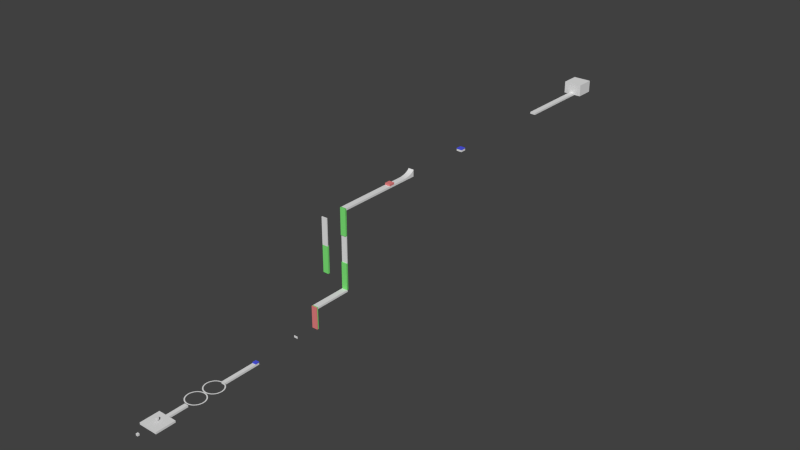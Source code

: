 # Source: Level2.blend  (saved by Blender 2.73.0; exported with 4.5.12 LTS)
import bpy
from mathutils import Matrix  # noqa: F401  (used for matrix-valued properties, if any)

bpy.ops.wm.read_factory_settings(use_empty=True)
scene = bpy.context.scene
scene.name = 'Scene'

# ---- collections
col_collection_1 = bpy.data.collections.new('Collection 1'); scene.collection.children.link(col_collection_1)

# ---- materials (node trees are filled in below, after node groups)
mat_material = bpy.data.materials.new('Material')
mat_material.alpha_threshold = 0.0
mat_material.use_transparent_shadow = False
mat_material.roughness = 0.5
mat_material.line_color = (0.0, 0.0, 0.0, 1.0)
mat_bouncyblock = bpy.data.materials.new('BouncyBlock')
mat_bouncyblock.alpha_threshold = 0.0
mat_bouncyblock.use_transparent_shadow = False
mat_bouncyblock.diffuse_color = (0.08, 0.098, 0.8, 1.0)
mat_bouncyblock.roughness = 0.5
mat_bouncyblock.line_color = (0.0, 0.0, 0.0, 1.0)
mat_ladder = bpy.data.materials.new('ladder')
mat_ladder.alpha_threshold = 0.0
mat_ladder.use_transparent_shadow = False
mat_ladder.diffuse_color = (0.2129, 0.8, 0.1907, 1.0)
mat_ladder.roughness = 0.5
mat_ladder.line_color = (0.0, 0.0, 0.0, 1.0)
mat_boostyblock = bpy.data.materials.new('BoostyBlock')
mat_boostyblock.alpha_threshold = 0.0
mat_boostyblock.use_transparent_shadow = False
mat_boostyblock.diffuse_color = (0.8, 0.2211, 0.2211, 1.0)
mat_boostyblock.roughness = 0.5
mat_boostyblock.line_color = (0.0, 0.0, 0.0, 1.0)

# ---- material node trees

# ---- world
world_world = bpy.data.worlds.new('World'); scene.world = world_world
world_world.color = (0.05088, 0.05088, 0.05088)
world_world.use_sun_shadow = False
world_world.sun_shadow_jitter_overblur = 0.0
world_world.cycles.sampling_method = 'MANUAL'
world_world.cycles.sample_map_resolution = 256

# ---- meshes
me_cube_001 = bpy.data.meshes.new('Cube.001')
me_cube_001.from_pydata([(1.0, 1.0, -1.0), (1.0, -1.0, -1.0), (-1.0, -1.0, -1.0), (-1.0, 1.0, -1.0), (1.0, 1.0, 1.0), (1.0, -1.0, 1.0), (-1.0, -1.0, 1.0), (-1.0, 1.0, 1.0)], [], [(0, 1, 2, 3), (4, 7, 6, 5), (0, 4, 5, 1), (1, 5, 6, 2), (2, 6, 7, 3), (4, 0, 3, 7)])
me_cube_001.materials.append(mat_material)
me_cube_001.use_remesh_preserve_volume = False
me_cube_001.use_remesh_preserve_attributes = False
me_cube_001.use_mirror_vertex_groups = False
me_cube_001.update()
me_cube_000 = bpy.data.meshes.new('Cube.000')
me_cube_000.from_pydata([(1.0, 1.0, -1.0), (1.0, -1.0, -1.0), (-1.0, -1.0, -1.0), (-1.0, 1.0, -1.0), (1.0, 1.0, 1.0), (1.0, -1.0, 1.0), (-1.0, -1.0, 1.0), (-1.0, 1.0, 1.0)], [], [(0, 1, 2, 3), (4, 7, 6, 5), (0, 4, 5, 1), (1, 5, 6, 2), (2, 6, 7, 3), (4, 0, 3, 7)])
me_cube_000.materials.append(mat_material)
me_cube_000.use_remesh_preserve_volume = False
me_cube_000.use_remesh_preserve_attributes = False
me_cube_000.use_mirror_vertex_groups = False
me_cube_000.update()
me_sphere_002 = bpy.data.meshes.new('Sphere.002')
me_sphere_002.from_pydata([(-0.2206, -1.192e-07, -0.1152), (-0.231, -1.192e-07, -0.09567), (-0.2265, 0.04506, -0.09567), (-0.2163, 0.04303, -0.1152), (-0.2163, 0.04303, -0.1152), (-0.2163, -0.04303, -0.1152), (-0.2265, -0.04506, -0.09567), (-0.2163, -0.04303, -0.1152), (-0.2452, -1.192e-07, -0.04877), (-0.2405, 0.04784, -0.04877), (-0.2134, 0.08839, -0.09567), (-0.2038, 0.0844, -0.1152), (-0.2038, 0.0844, -0.1152), (-0.2038, -0.0844, -0.1152), (-0.2134, -0.08839, -0.09567), (-0.2405, -0.04784, -0.04877), (-0.25, -1.192e-07, 0.0), (-0.2452, 0.04877, 0.0), (-0.2265, 0.09383, -0.04877), (-0.192, 0.1283, -0.09567), (-0.1834, 0.1225, -0.1152), (-0.1834, -0.1225, -0.1152), (-0.192, -0.1283, -0.09567), (-0.2038, -0.0844, -0.1152), (-0.2265, -0.09383, -0.04877), (-0.2452, -0.04877, 0.0), (-0.2452, -1.192e-07, 0.04877), (-0.2405, 0.04784, 0.04877), (-0.231, 0.09567, 0.0), (-0.2039, 0.1362, -0.04877), (-0.1633, 0.1633, -0.09567), (-0.156, 0.156, -0.1152), (-0.156, -0.156, -0.1152), (-0.1633, -0.1633, -0.09567), (-0.1834, -0.1225, -0.1152), (-0.2039, -0.1362, -0.04877), (-0.231, -0.09567, 0.0), (-0.2405, -0.04784, 0.04877), (-0.231, -1.192e-07, 0.09567), (-0.2265, 0.04506, 0.09567), (-0.2265, 0.09383, 0.04877), (-0.2079, 0.1389, 0.0), (-0.1734, 0.1734, -0.04877), (-0.1283, 0.192, -0.09567), (-0.1225, 0.1834, -0.1152), (-0.1225, -0.1834, -0.1152), (-0.1283, -0.192, -0.09567), (-0.1225, -0.1834, -0.1152), (-0.1734, -0.1734, -0.04877), (-0.2079, -0.1389, 0.0), (-0.2265, -0.09383, 0.04877), (-0.2265, -0.04506, 0.09567), (-0.2206, -1.192e-07, 0.1152), (-0.2163, 0.04303, 0.1152), (-0.2163, 0.04303, 0.1152), (-0.2134, 0.08839, 0.09567), (-0.2039, 0.1362, 0.04877), (-0.1768, 0.1768, 0.0), (-0.1362, 0.2039, -0.04877), (-0.08839, 0.2134, -0.09567), (-0.0844, 0.2038, -0.1152), (-0.0844, -0.2038, -0.1152), (-0.08839, -0.2134, -0.09567), (-0.0844, -0.2038, -0.1152), (-0.1362, -0.2039, -0.04877), (-0.1768, -0.1768, 0.0), (-0.2039, -0.1362, 0.04877), (-0.2134, -0.08839, 0.09567), (-0.2163, -0.04303, 0.1152), (-0.2163, -0.04303, 0.1152), (-0.2038, 0.0844, 0.1152), (-0.2038, 0.0844, 0.1152), (-0.192, 0.1283, 0.09567), (-0.1734, 0.1734, 0.04877), (-0.1389, 0.2079, 0.0), (-0.09383, 0.2265, -0.04877), (-0.04506, 0.2265, -0.09567), (-0.04303, 0.2163, -0.1152), (-0.0844, 0.2038, -0.1152), (-0.04303, -0.2163, -0.1152), (-0.04506, -0.2265, -0.09567), (-0.04303, -0.2163, -0.1152), (-0.09383, -0.2265, -0.04877), (-0.1389, -0.2079, 0.0), (-0.1734, -0.1734, 0.04877), (-0.192, -0.1283, 0.09567), (-0.2038, -0.0844, 0.1152), (-0.1834, 0.1225, 0.1152), (-0.1633, 0.1633, 0.09567), (-0.1362, 0.2039, 0.04877), (-0.09567, 0.231, 0.0), (-0.04784, 0.2405, -0.04877), (5.774e-08, 0.231, -0.09567), (7.078e-08, 0.2206, -0.1152), (-0.04303, 0.2163, -0.1152), (6.147e-08, -0.2206, -0.1152), (8.196e-08, -0.231, -0.09567), (3.353e-08, -0.2206, -0.1152), (-0.04784, -0.2405, -0.04877), (-0.09567, -0.231, 0.0), (-0.1362, -0.2039, 0.04877), (-0.1633, -0.1633, 0.09567), (-0.1834, -0.1225, 0.1152), (-0.2038, -0.0844, 0.1152), (-0.156, 0.156, 0.1152), (-0.1283, 0.192, 0.09567), (-0.09383, 0.2265, 0.04877), (-0.04877, 0.2452, 0.0), (9.872e-08, 0.2452, -0.04877), (0.04506, 0.2265, -0.09567), (0.04303, 0.2163, -0.1152), (8.382e-08, 0.2206, -0.1152), (0.04303, -0.2163, -0.1152), (0.04506, -0.2265, -0.09567), (0.04303, -0.2163, -0.1152), (2.608e-08, -0.2452, -0.04877), (-0.04877, -0.2452, 0.0), (-0.09383, -0.2265, 0.04877), (-0.1283, -0.192, 0.09567), (-0.156, -0.156, 0.1152), (-0.1834, -0.1225, 0.1152), (-0.1225, 0.1834, 0.1152), (-0.08839, 0.2134, 0.09567), (-0.04784, 0.2405, 0.04877), (9.499e-08, 0.25, 0.0), (0.04784, 0.2405, -0.04877), (0.08839, 0.2134, -0.09567), (0.0844, 0.2038, -0.1152), (0.0844, -0.2038, -0.1152), (0.08839, -0.2134, -0.09567), (0.0844, -0.2038, -0.1152), (0.04784, -0.2405, -0.04877), (3.725e-08, -0.25, 0.0), (-0.04784, -0.2405, 0.04877), (-0.08839, -0.2134, 0.09567), (-0.1225, -0.1834, 0.1152), (-0.1225, -0.1834, 0.1152), (-0.0844, 0.2038, 0.1152), (-0.04506, 0.2265, 0.09567), (9.872e-08, 0.2452, 0.04877), (0.04877, 0.2452, 0.0), (0.09383, 0.2265, -0.04877), (0.1283, 0.192, -0.09567), (0.1225, 0.1834, -0.1152), (0.1225, 0.1834, -0.1152), (0.1225, -0.1834, -0.1152), (0.1283, -0.192, -0.09567), (0.1225, -0.1834, -0.1152), (0.09383, -0.2265, -0.04877), (0.04877, -0.2452, 0.0), (2.608e-08, -0.2452, 0.04877), (-0.04506, -0.2265, 0.09567), (-0.0844, -0.2038, 0.1152), (-0.0844, -0.2038, 0.1152), (-0.0844, 0.2038, 0.1152), (-0.04303, 0.2163, 0.1152), (6.892e-08, 0.231, 0.09567), (0.04784, 0.2405, 0.04877), (0.09567, 0.231, 0.0), (0.1362, 0.2039, -0.04877), (0.1633, 0.1633, -0.09567), (0.156, 0.156, -0.1152), (0.156, 0.156, -0.1152), (0.156, -0.156, -0.1152), (0.1633, -0.1633, -0.09567), (0.156, -0.156, -0.1152), (0.1362, -0.2039, -0.04877), (0.09567, -0.231, 0.0), (0.04784, -0.2405, 0.04877), (8.196e-08, -0.231, 0.09567), (-0.04303, -0.2163, 0.1152), (-0.04303, -0.2163, 0.1152), (8.009e-08, 0.2206, 0.1152), (0.04506, 0.2265, 0.09567), (0.09383, 0.2265, 0.04877), (0.1389, 0.2079, 0.0), (0.1734, 0.1734, -0.04877), (0.192, 0.1283, -0.09567), (0.1834, 0.1225, -0.1152), (0.1834, 0.1225, -0.1152), (0.1834, -0.1225, -0.1152), (0.192, -0.1283, -0.09567), (0.1834, -0.1225, -0.1152), (0.1734, -0.1734, -0.04877), (0.1389, -0.2079, 0.0), (0.09383, -0.2265, 0.04877), (0.04506, -0.2265, 0.09567), (6.147e-08, -0.2206, 0.1152), (3.353e-08, -0.2206, 0.1152), (0.04303, 0.2163, 0.1152), (0.08839, 0.2134, 0.09567), (0.1362, 0.2039, 0.04877), (0.1768, 0.1768, 0.0), (0.2039, 0.1362, -0.04877), (0.2134, 0.08839, -0.09567), (0.2038, 0.0844, -0.1152), (0.2038, -0.0844, -0.1152), (0.2134, -0.08839, -0.09567), (0.2039, -0.1362, -0.04877), (0.1768, -0.1768, 0.0), (0.1362, -0.2039, 0.04877), (0.08839, -0.2134, 0.09567), (0.04303, -0.2163, 0.1152), (0.04303, -0.2163, 0.1152), (0.0844, 0.2038, 0.1152), (0.1283, 0.192, 0.09567), (0.1734, 0.1734, 0.04877), (0.2079, 0.1389, 0.0), (0.2265, 0.09383, -0.04877), (0.2265, 0.04506, -0.09567), (0.2163, 0.04303, -0.1152), (0.2038, 0.0844, -0.1152), (0.2163, -0.04303, -0.1152), (0.2265, -0.04506, -0.09567), (0.2038, -0.0844, -0.1152), (0.2265, -0.09383, -0.04877), (0.2079, -0.1389, 0.0), (0.1734, -0.1734, 0.04877), (0.1283, -0.192, 0.09567), (0.0844, -0.2038, 0.1152), (0.0844, -0.2038, 0.1152), (0.1225, 0.1834, 0.1152), (0.1225, 0.1834, 0.1152), (0.1633, 0.1633, 0.09567), (0.2039, 0.1362, 0.04877), (0.231, 0.09567, 0.0), (0.2405, 0.04784, -0.04877), (0.231, -1.192e-07, -0.09567), (0.2206, -1.192e-07, -0.1152), (0.2163, 0.04303, -0.1152), (0.2163, -0.04303, -0.1152), (0.2405, -0.04784, -0.04877), (0.231, -0.09567, 0.0), (0.2039, -0.1362, 0.04877), (0.1633, -0.1633, 0.09567), (0.1225, -0.1834, 0.1152), (0.1225, -0.1834, 0.1152), (0.156, 0.156, 0.1152), (0.156, 0.156, 0.1152), (0.192, 0.1283, 0.09567), (0.2265, 0.09383, 0.04877), (0.2452, 0.04877, 0.0), (0.2452, -1.192e-07, -0.04877), (0.2452, -0.04877, 0.0), (0.2265, -0.09383, 0.04877), (0.192, -0.1283, 0.09567), (0.156, -0.156, 0.1152), (0.156, -0.156, 0.1152), (0.1834, 0.1225, 0.1152), (0.1834, 0.1225, 0.1152), (0.2134, 0.08839, 0.09567), (0.2405, 0.04784, 0.04877), (0.25, -1.192e-07, 0.0), (0.2405, -0.04784, 0.04877), (0.2134, -0.08839, 0.09567), (0.1834, -0.1225, 0.1152), (0.1834, -0.1225, 0.1152), (0.2038, 0.0844, 0.1152), (0.2265, 0.04506, 0.09567), (0.2452, -1.192e-07, 0.04877), (0.2265, -0.04506, 0.09567), (0.2038, -0.0844, 0.1152), (0.2038, 0.0844, 0.1152), (0.2163, 0.04303, 0.1152), (0.231, -1.192e-07, 0.09567), (0.2163, -0.04303, 0.1152), (0.2038, -0.0844, 0.1152), (0.2163, 0.04303, 0.1152), (0.2206, -1.192e-07, 0.1152), (0.2163, -0.04303, 0.1152), (-0.2163, 0.04303, 4.768e-06), (-0.2206, -1.192e-07, 4.768e-06), (-0.2163, -0.04303, 4.768e-06), (-0.2038, 0.08442, 4.768e-06), (-0.2038, -0.08442, 4.768e-06), (-0.1834, 0.1226, 4.768e-06), (-0.1834, -0.1226, 4.768e-06), (-0.156, 0.156, 4.768e-06), (-0.156, -0.156, 4.768e-06), (-0.1226, 0.1834, 4.768e-06), (-0.1226, -0.1834, 4.768e-06), (-0.08442, 0.2038, 4.768e-06), (-0.08442, -0.2038, 4.768e-06), (-0.04303, 0.2163, 4.768e-06), (-0.04303, -0.2163, 4.768e-06), (8.382e-08, 0.2206, 4.768e-06), (3.353e-08, -0.2206, 4.768e-06), (0.04303, 0.2163, 4.768e-06), (0.04303, -0.2163, 4.768e-06), (0.08442, 0.2038, 4.768e-06), (0.08442, -0.2038, 4.768e-06), (0.1226, 0.1834, 4.768e-06), (0.1226, -0.1834, 4.768e-06), (0.156, 0.156, 4.768e-06), (0.156, -0.156, 4.768e-06), (0.1834, 0.1226, 4.768e-06), (0.1834, -0.1226, 4.768e-06), (0.2038, 0.08442, 4.768e-06), (0.2038, -0.08442, 4.768e-06), (0.2163, 0.04303, 4.768e-06), (0.2163, -0.04303, 4.768e-06), (0.2206, -1.192e-07, 4.768e-06)], [], [(0, 1, 2, 3, 4), (5, 6, 1, 0, 7), (1, 8, 9, 2), (3, 2, 10, 11, 12), (13, 14, 6, 5), (6, 15, 8, 1), (8, 16, 17, 9), (2, 9, 18, 10), (11, 10, 19, 20), (21, 22, 14, 13, 23), (14, 24, 15, 6), (15, 25, 16, 8), (16, 26, 27, 17), (9, 17, 28, 18), (10, 18, 29, 19), (20, 19, 30, 31), (32, 33, 22, 21, 34), (22, 35, 24, 14), (24, 36, 25, 15), (25, 37, 26, 16), (26, 38, 39, 27), (17, 27, 40, 28), (18, 28, 41, 29), (19, 29, 42, 30), (31, 30, 43, 44), (45, 46, 33, 32, 47), (33, 48, 35, 22), (35, 49, 36, 24), (36, 50, 37, 25), (37, 51, 38, 26), (38, 52, 53, 54, 39), (27, 39, 55, 40), (28, 40, 56, 41), (29, 41, 57, 42), (30, 42, 58, 43), (44, 43, 59, 60), (61, 62, 46, 45, 63), (46, 64, 48, 33), (48, 65, 49, 35), (49, 66, 50, 36), (50, 67, 51, 37), (51, 68, 69, 52, 38), (39, 54, 70, 71, 55), (40, 55, 72, 56), (41, 56, 73, 57), (42, 57, 74, 58), (43, 58, 75, 59), (60, 59, 76, 77, 78), (79, 80, 62, 61, 81), (62, 82, 64, 46), (64, 83, 65, 48), (65, 84, 66, 49), (66, 85, 67, 50), (68, 51, 67, 86), (87, 72, 55, 71), (56, 72, 88, 73), (57, 73, 89, 74), (58, 74, 90, 75), (59, 75, 91, 76), (77, 76, 92, 93, 94), (95, 96, 80, 79, 97), (80, 98, 82, 62), (82, 99, 83, 64), (83, 100, 84, 65), (84, 101, 85, 66), (85, 102, 103, 86, 67), (104, 88, 72, 87), (73, 88, 105, 89), (74, 89, 106, 90), (75, 90, 107, 91), (76, 91, 108, 92), (93, 92, 109, 110, 111), (112, 113, 96, 95, 114), (96, 115, 98, 80), (98, 116, 99, 82), (99, 117, 100, 83), (100, 118, 101, 84), (101, 119, 120, 102, 85), (121, 105, 88, 104), (89, 105, 122, 106), (90, 106, 123, 107), (91, 107, 124, 108), (92, 108, 125, 109), (110, 109, 126, 127), (128, 129, 113, 112, 130), (113, 131, 115, 96), (115, 132, 116, 98), (116, 133, 117, 99), (117, 134, 118, 100), (118, 135, 136, 119, 101), (137, 122, 105, 121), (106, 122, 138, 123), (107, 123, 139, 124), (108, 124, 140, 125), (109, 125, 141, 126), (127, 126, 142, 143, 144), (145, 146, 129, 128, 147), (129, 148, 131, 113), (131, 149, 132, 115), (132, 150, 133, 116), (133, 151, 134, 117), (134, 152, 153, 135, 118), (122, 137, 154, 155, 138), (123, 138, 156, 139), (124, 139, 157, 140), (125, 140, 158, 141), (126, 141, 159, 142), (143, 142, 160, 161, 162), (163, 164, 146, 145, 165), (146, 166, 148, 129), (148, 167, 149, 131), (149, 168, 150, 132), (150, 169, 151, 133), (151, 170, 171, 152, 134), (172, 156, 138, 155), (139, 156, 173, 157), (140, 157, 174, 158), (141, 158, 175, 159), (142, 159, 176, 160), (161, 160, 177, 178, 179), (180, 181, 164, 163, 182), (164, 183, 166, 146), (166, 184, 167, 148), (167, 185, 168, 149), (168, 186, 169, 150), (169, 187, 188, 170, 151), (189, 173, 156, 172), (157, 173, 190, 174), (158, 174, 191, 175), (159, 175, 192, 176), (160, 176, 193, 177), (178, 177, 194, 195), (196, 197, 181, 180), (181, 198, 183, 164), (183, 199, 184, 166), (184, 200, 185, 167), (185, 201, 186, 168), (186, 202, 203, 187, 169), (204, 190, 173, 189), (174, 190, 205, 191), (175, 191, 206, 192), (176, 192, 207, 193), (177, 193, 208, 194), (195, 194, 209, 210, 211), (212, 213, 197, 196, 214), (197, 215, 198, 181), (198, 216, 199, 183), (199, 217, 200, 184), (200, 218, 201, 185), (201, 219, 220, 202, 186), (190, 204, 221, 222, 205), (191, 205, 223, 206), (192, 206, 224, 207), (193, 207, 225, 208), (194, 208, 226, 209), (210, 209, 227, 228, 229), (228, 227, 213, 212, 230), (213, 231, 215, 197), (215, 232, 216, 198), (216, 233, 217, 199), (217, 234, 218, 200), (218, 235, 236, 219, 201), (205, 222, 237, 238, 223), (206, 223, 239, 224), (207, 224, 240, 225), (208, 225, 241, 226), (209, 226, 242, 227), (227, 242, 231, 213), (231, 243, 232, 215), (232, 244, 233, 216), (233, 245, 234, 217), (234, 246, 247, 235, 218), (223, 238, 248, 249, 239), (224, 239, 250, 240), (225, 240, 251, 241), (226, 241, 252, 242), (242, 252, 243, 231), (243, 253, 244, 232), (244, 254, 245, 233), (245, 255, 256, 246, 234), (257, 250, 239, 249), (240, 250, 258, 251), (241, 251, 259, 252), (252, 259, 253, 243), (253, 260, 254, 244), (255, 245, 254, 261), (250, 257, 262, 263, 258), (251, 258, 264, 259), (259, 264, 260, 253), (260, 265, 266, 261, 254), (258, 263, 267, 268, 264), (264, 268, 269, 265, 260), (0, 4, 270, 271), (7, 0, 271, 272), (53, 52, 271, 270), (4, 3, 12, 273, 270), (23, 13, 5, 7, 272, 274), (52, 69, 272, 271), (270, 273, 70, 54, 53), (12, 11, 20, 275, 273), (34, 21, 23, 274, 276), (274, 272, 69, 68, 86, 103), (273, 275, 87, 71, 70), (20, 31, 277, 275), (32, 34, 276, 278), (276, 274, 103, 102, 120), (104, 87, 275, 277), (31, 44, 279, 277), (47, 32, 278, 280), (120, 119, 278, 276), (121, 104, 277, 279), (44, 60, 78, 281, 279), (63, 45, 47, 280, 282), (119, 136, 280, 278), (279, 281, 154, 137, 121), (78, 77, 94, 283, 281), (81, 61, 63, 282, 284), (282, 280, 136, 135, 153), (155, 154, 281, 283), (94, 93, 111, 285, 283), (97, 79, 81, 284, 286), (284, 282, 153, 152, 171), (172, 155, 283, 285), (111, 110, 287, 285), (114, 95, 97, 286, 288), (286, 284, 171, 170, 188), (189, 172, 285, 287), (110, 127, 289, 287), (130, 112, 114, 288, 290), (288, 286, 188, 187, 203), (204, 189, 287, 289), (127, 144, 291, 289), (147, 128, 130, 290, 292), (290, 288, 203, 202, 220), (221, 204, 289, 291), (144, 143, 162, 293, 291), (165, 145, 147, 292, 294), (292, 290, 220, 219, 236), (291, 293, 237, 222, 221), (162, 161, 179, 295, 293), (182, 163, 165, 294, 296), (294, 292, 236, 235, 247), (293, 295, 248, 238, 237), (179, 178, 195, 211, 297, 295), (214, 196, 180, 182, 296, 298), (296, 294, 247, 246, 256), (295, 297, 262, 257, 249, 248), (211, 210, 229, 299, 297), (230, 212, 214, 298, 300), (298, 296, 256, 255, 261, 266), (297, 299, 267, 263, 262), (229, 228, 301, 299), (228, 230, 300, 301), (300, 298, 266, 265, 269), (268, 267, 299, 301), (269, 268, 301, 300)])
me_sphere_002.materials.append(mat_material)
me_sphere_002.use_remesh_preserve_volume = False
me_sphere_002.use_remesh_preserve_attributes = False
me_sphere_002.use_mirror_vertex_groups = False
me_sphere_002.update()
me_cube_004 = bpy.data.meshes.new('Cube.004')
me_cube_004.from_pydata([(1.0, 1.0, -1.0), (1.0, -1.0, -1.0), (-1.0, -1.0, -1.0), (-1.0, 1.0, -1.0), (1.0, 1.0, 1.0), (1.0, -1.0, 1.0), (-1.0, -1.0, 1.0), (-1.0, 1.0, 1.0)], [], [(0, 1, 2, 3), (4, 7, 6, 5), (0, 4, 5, 1), (1, 5, 6, 2), (2, 6, 7, 3), (4, 0, 3, 7)])
me_cube_004.materials.append(mat_material)
me_cube_004.use_remesh_preserve_volume = False
me_cube_004.use_remesh_preserve_attributes = False
me_cube_004.use_mirror_vertex_groups = False
me_cube_004.update()
me_sphere_003 = bpy.data.meshes.new('Sphere.003')
me_sphere_003.from_pydata([(-0.2206, -1.192e-07, -0.1152), (-0.231, -1.192e-07, -0.09567), (-0.2265, 0.04506, -0.09567), (-0.2163, 0.04303, -0.1152), (-0.2163, 0.04303, -0.1152), (-0.2163, -0.04303, -0.1152), (-0.2265, -0.04506, -0.09567), (-0.2163, -0.04303, -0.1152), (-0.2452, -1.192e-07, -0.04877), (-0.2405, 0.04784, -0.04877), (-0.2134, 0.08839, -0.09567), (-0.2038, 0.0844, -0.1152), (-0.2038, 0.0844, -0.1152), (-0.2038, -0.0844, -0.1152), (-0.2134, -0.08839, -0.09567), (-0.2405, -0.04784, -0.04877), (-0.25, -1.192e-07, 0.0), (-0.2452, 0.04877, 0.0), (-0.2265, 0.09383, -0.04877), (-0.192, 0.1283, -0.09567), (-0.1834, 0.1225, -0.1152), (-0.1834, -0.1225, -0.1152), (-0.192, -0.1283, -0.09567), (-0.2038, -0.0844, -0.1152), (-0.2265, -0.09383, -0.04877), (-0.2452, -0.04877, 0.0), (-0.2452, -1.192e-07, 0.04877), (-0.2405, 0.04784, 0.04877), (-0.231, 0.09567, 0.0), (-0.2039, 0.1362, -0.04877), (-0.1633, 0.1633, -0.09567), (-0.156, 0.156, -0.1152), (-0.156, -0.156, -0.1152), (-0.1633, -0.1633, -0.09567), (-0.1834, -0.1225, -0.1152), (-0.2039, -0.1362, -0.04877), (-0.231, -0.09567, 0.0), (-0.2405, -0.04784, 0.04877), (-0.231, -1.192e-07, 0.09567), (-0.2265, 0.04506, 0.09567), (-0.2265, 0.09383, 0.04877), (-0.2079, 0.1389, 0.0), (-0.1734, 0.1734, -0.04877), (-0.1283, 0.192, -0.09567), (-0.1225, 0.1834, -0.1152), (-0.1225, -0.1834, -0.1152), (-0.1283, -0.192, -0.09567), (-0.1225, -0.1834, -0.1152), (-0.1734, -0.1734, -0.04877), (-0.2079, -0.1389, 0.0), (-0.2265, -0.09383, 0.04877), (-0.2265, -0.04506, 0.09567), (-0.2206, -1.192e-07, 0.1152), (-0.2163, 0.04303, 0.1152), (-0.2163, 0.04303, 0.1152), (-0.2134, 0.08839, 0.09567), (-0.2039, 0.1362, 0.04877), (-0.1768, 0.1768, 0.0), (-0.1362, 0.2039, -0.04877), (-0.08839, 0.2134, -0.09567), (-0.0844, 0.2038, -0.1152), (-0.0844, -0.2038, -0.1152), (-0.08839, -0.2134, -0.09567), (-0.0844, -0.2038, -0.1152), (-0.1362, -0.2039, -0.04877), (-0.1768, -0.1768, 0.0), (-0.2039, -0.1362, 0.04877), (-0.2134, -0.08839, 0.09567), (-0.2163, -0.04303, 0.1152), (-0.2163, -0.04303, 0.1152), (-0.2038, 0.0844, 0.1152), (-0.2038, 0.0844, 0.1152), (-0.192, 0.1283, 0.09567), (-0.1734, 0.1734, 0.04877), (-0.1389, 0.2079, 0.0), (-0.09383, 0.2265, -0.04877), (-0.04506, 0.2265, -0.09567), (-0.04303, 0.2163, -0.1152), (-0.0844, 0.2038, -0.1152), (-0.04303, -0.2163, -0.1152), (-0.04506, -0.2265, -0.09567), (-0.04303, -0.2163, -0.1152), (-0.09383, -0.2265, -0.04877), (-0.1389, -0.2079, 0.0), (-0.1734, -0.1734, 0.04877), (-0.192, -0.1283, 0.09567), (-0.2038, -0.0844, 0.1152), (-0.1834, 0.1225, 0.1152), (-0.1633, 0.1633, 0.09567), (-0.1362, 0.2039, 0.04877), (-0.09567, 0.231, 0.0), (-0.04784, 0.2405, -0.04877), (5.774e-08, 0.231, -0.09567), (7.078e-08, 0.2206, -0.1152), (-0.04303, 0.2163, -0.1152), (6.147e-08, -0.2206, -0.1152), (8.196e-08, -0.231, -0.09567), (3.353e-08, -0.2206, -0.1152), (-0.04784, -0.2405, -0.04877), (-0.09567, -0.231, 0.0), (-0.1362, -0.2039, 0.04877), (-0.1633, -0.1633, 0.09567), (-0.1834, -0.1225, 0.1152), (-0.2038, -0.0844, 0.1152), (-0.156, 0.156, 0.1152), (-0.1283, 0.192, 0.09567), (-0.09383, 0.2265, 0.04877), (-0.04877, 0.2452, 0.0), (9.872e-08, 0.2452, -0.04877), (0.04506, 0.2265, -0.09567), (0.04303, 0.2163, -0.1152), (8.382e-08, 0.2206, -0.1152), (0.04303, -0.2163, -0.1152), (0.04506, -0.2265, -0.09567), (0.04303, -0.2163, -0.1152), (2.608e-08, -0.2452, -0.04877), (-0.04877, -0.2452, 0.0), (-0.09383, -0.2265, 0.04877), (-0.1283, -0.192, 0.09567), (-0.156, -0.156, 0.1152), (-0.1834, -0.1225, 0.1152), (-0.1225, 0.1834, 0.1152), (-0.08839, 0.2134, 0.09567), (-0.04784, 0.2405, 0.04877), (9.499e-08, 0.25, 0.0), (0.04784, 0.2405, -0.04877), (0.08839, 0.2134, -0.09567), (0.0844, 0.2038, -0.1152), (0.0844, -0.2038, -0.1152), (0.08839, -0.2134, -0.09567), (0.0844, -0.2038, -0.1152), (0.04784, -0.2405, -0.04877), (3.725e-08, -0.25, 0.0), (-0.04784, -0.2405, 0.04877), (-0.08839, -0.2134, 0.09567), (-0.1225, -0.1834, 0.1152), (-0.1225, -0.1834, 0.1152), (-0.0844, 0.2038, 0.1152), (-0.04506, 0.2265, 0.09567), (9.872e-08, 0.2452, 0.04877), (0.04877, 0.2452, 0.0), (0.09383, 0.2265, -0.04877), (0.1283, 0.192, -0.09567), (0.1225, 0.1834, -0.1152), (0.1225, 0.1834, -0.1152), (0.1225, -0.1834, -0.1152), (0.1283, -0.192, -0.09567), (0.1225, -0.1834, -0.1152), (0.09383, -0.2265, -0.04877), (0.04877, -0.2452, 0.0), (2.608e-08, -0.2452, 0.04877), (-0.04506, -0.2265, 0.09567), (-0.0844, -0.2038, 0.1152), (-0.0844, -0.2038, 0.1152), (-0.0844, 0.2038, 0.1152), (-0.04303, 0.2163, 0.1152), (6.892e-08, 0.231, 0.09567), (0.04784, 0.2405, 0.04877), (0.09567, 0.231, 0.0), (0.1362, 0.2039, -0.04877), (0.1633, 0.1633, -0.09567), (0.156, 0.156, -0.1152), (0.156, 0.156, -0.1152), (0.156, -0.156, -0.1152), (0.1633, -0.1633, -0.09567), (0.156, -0.156, -0.1152), (0.1362, -0.2039, -0.04877), (0.09567, -0.231, 0.0), (0.04784, -0.2405, 0.04877), (8.196e-08, -0.231, 0.09567), (-0.04303, -0.2163, 0.1152), (-0.04303, -0.2163, 0.1152), (8.009e-08, 0.2206, 0.1152), (0.04506, 0.2265, 0.09567), (0.09383, 0.2265, 0.04877), (0.1389, 0.2079, 0.0), (0.1734, 0.1734, -0.04877), (0.192, 0.1283, -0.09567), (0.1834, 0.1225, -0.1152), (0.1834, 0.1225, -0.1152), (0.1834, -0.1225, -0.1152), (0.192, -0.1283, -0.09567), (0.1834, -0.1225, -0.1152), (0.1734, -0.1734, -0.04877), (0.1389, -0.2079, 0.0), (0.09383, -0.2265, 0.04877), (0.04506, -0.2265, 0.09567), (6.147e-08, -0.2206, 0.1152), (3.353e-08, -0.2206, 0.1152), (0.04303, 0.2163, 0.1152), (0.08839, 0.2134, 0.09567), (0.1362, 0.2039, 0.04877), (0.1768, 0.1768, 0.0), (0.2039, 0.1362, -0.04877), (0.2134, 0.08839, -0.09567), (0.2038, 0.0844, -0.1152), (0.2038, -0.0844, -0.1152), (0.2134, -0.08839, -0.09567), (0.2039, -0.1362, -0.04877), (0.1768, -0.1768, 0.0), (0.1362, -0.2039, 0.04877), (0.08839, -0.2134, 0.09567), (0.04303, -0.2163, 0.1152), (0.04303, -0.2163, 0.1152), (0.0844, 0.2038, 0.1152), (0.1283, 0.192, 0.09567), (0.1734, 0.1734, 0.04877), (0.2079, 0.1389, 0.0), (0.2265, 0.09383, -0.04877), (0.2265, 0.04506, -0.09567), (0.2163, 0.04303, -0.1152), (0.2038, 0.0844, -0.1152), (0.2163, -0.04303, -0.1152), (0.2265, -0.04506, -0.09567), (0.2038, -0.0844, -0.1152), (0.2265, -0.09383, -0.04877), (0.2079, -0.1389, 0.0), (0.1734, -0.1734, 0.04877), (0.1283, -0.192, 0.09567), (0.0844, -0.2038, 0.1152), (0.0844, -0.2038, 0.1152), (0.1225, 0.1834, 0.1152), (0.1225, 0.1834, 0.1152), (0.1633, 0.1633, 0.09567), (0.2039, 0.1362, 0.04877), (0.231, 0.09567, 0.0), (0.2405, 0.04784, -0.04877), (0.231, -1.192e-07, -0.09567), (0.2206, -1.192e-07, -0.1152), (0.2163, 0.04303, -0.1152), (0.2163, -0.04303, -0.1152), (0.2405, -0.04784, -0.04877), (0.231, -0.09567, 0.0), (0.2039, -0.1362, 0.04877), (0.1633, -0.1633, 0.09567), (0.1225, -0.1834, 0.1152), (0.1225, -0.1834, 0.1152), (0.156, 0.156, 0.1152), (0.156, 0.156, 0.1152), (0.192, 0.1283, 0.09567), (0.2265, 0.09383, 0.04877), (0.2452, 0.04877, 0.0), (0.2452, -1.192e-07, -0.04877), (0.2452, -0.04877, 0.0), (0.2265, -0.09383, 0.04877), (0.192, -0.1283, 0.09567), (0.156, -0.156, 0.1152), (0.156, -0.156, 0.1152), (0.1834, 0.1225, 0.1152), (0.1834, 0.1225, 0.1152), (0.2134, 0.08839, 0.09567), (0.2405, 0.04784, 0.04877), (0.25, -1.192e-07, 0.0), (0.2405, -0.04784, 0.04877), (0.2134, -0.08839, 0.09567), (0.1834, -0.1225, 0.1152), (0.1834, -0.1225, 0.1152), (0.2038, 0.0844, 0.1152), (0.2265, 0.04506, 0.09567), (0.2452, -1.192e-07, 0.04877), (0.2265, -0.04506, 0.09567), (0.2038, -0.0844, 0.1152), (0.2038, 0.0844, 0.1152), (0.2163, 0.04303, 0.1152), (0.231, -1.192e-07, 0.09567), (0.2163, -0.04303, 0.1152), (0.2038, -0.0844, 0.1152), (0.2163, 0.04303, 0.1152), (0.2206, -1.192e-07, 0.1152), (0.2163, -0.04303, 0.1152), (-0.2163, 0.04303, 4.768e-06), (-0.2206, -1.192e-07, 4.768e-06), (-0.2163, -0.04303, 4.768e-06), (-0.2038, 0.08442, 4.768e-06), (-0.2038, -0.08442, 4.768e-06), (-0.1834, 0.1226, 4.768e-06), (-0.1834, -0.1226, 4.768e-06), (-0.156, 0.156, 4.768e-06), (-0.156, -0.156, 4.768e-06), (-0.1226, 0.1834, 4.768e-06), (-0.1226, -0.1834, 4.768e-06), (-0.08442, 0.2038, 4.768e-06), (-0.08442, -0.2038, 4.768e-06), (-0.04303, 0.2163, 4.768e-06), (-0.04303, -0.2163, 4.768e-06), (8.382e-08, 0.2206, 4.768e-06), (3.353e-08, -0.2206, 4.768e-06), (0.04303, 0.2163, 4.768e-06), (0.04303, -0.2163, 4.768e-06), (0.08442, 0.2038, 4.768e-06), (0.08442, -0.2038, 4.768e-06), (0.1226, 0.1834, 4.768e-06), (0.1226, -0.1834, 4.768e-06), (0.156, 0.156, 4.768e-06), (0.156, -0.156, 4.768e-06), (0.1834, 0.1226, 4.768e-06), (0.1834, -0.1226, 4.768e-06), (0.2038, 0.08442, 4.768e-06), (0.2038, -0.08442, 4.768e-06), (0.2163, 0.04303, 4.768e-06), (0.2163, -0.04303, 4.768e-06), (0.2206, -1.192e-07, 4.768e-06)], [], [(0, 1, 2, 3, 4), (5, 6, 1, 0, 7), (1, 8, 9, 2), (3, 2, 10, 11, 12), (13, 14, 6, 5), (6, 15, 8, 1), (8, 16, 17, 9), (2, 9, 18, 10), (11, 10, 19, 20), (21, 22, 14, 13, 23), (14, 24, 15, 6), (15, 25, 16, 8), (16, 26, 27, 17), (9, 17, 28, 18), (10, 18, 29, 19), (20, 19, 30, 31), (32, 33, 22, 21, 34), (22, 35, 24, 14), (24, 36, 25, 15), (25, 37, 26, 16), (26, 38, 39, 27), (17, 27, 40, 28), (18, 28, 41, 29), (19, 29, 42, 30), (31, 30, 43, 44), (45, 46, 33, 32, 47), (33, 48, 35, 22), (35, 49, 36, 24), (36, 50, 37, 25), (37, 51, 38, 26), (38, 52, 53, 54, 39), (27, 39, 55, 40), (28, 40, 56, 41), (29, 41, 57, 42), (30, 42, 58, 43), (44, 43, 59, 60), (61, 62, 46, 45, 63), (46, 64, 48, 33), (48, 65, 49, 35), (49, 66, 50, 36), (50, 67, 51, 37), (51, 68, 69, 52, 38), (39, 54, 70, 71, 55), (40, 55, 72, 56), (41, 56, 73, 57), (42, 57, 74, 58), (43, 58, 75, 59), (60, 59, 76, 77, 78), (79, 80, 62, 61, 81), (62, 82, 64, 46), (64, 83, 65, 48), (65, 84, 66, 49), (66, 85, 67, 50), (68, 51, 67, 86), (87, 72, 55, 71), (56, 72, 88, 73), (57, 73, 89, 74), (58, 74, 90, 75), (59, 75, 91, 76), (77, 76, 92, 93, 94), (95, 96, 80, 79, 97), (80, 98, 82, 62), (82, 99, 83, 64), (83, 100, 84, 65), (84, 101, 85, 66), (85, 102, 103, 86, 67), (104, 88, 72, 87), (73, 88, 105, 89), (74, 89, 106, 90), (75, 90, 107, 91), (76, 91, 108, 92), (93, 92, 109, 110, 111), (112, 113, 96, 95, 114), (96, 115, 98, 80), (98, 116, 99, 82), (99, 117, 100, 83), (100, 118, 101, 84), (101, 119, 120, 102, 85), (121, 105, 88, 104), (89, 105, 122, 106), (90, 106, 123, 107), (91, 107, 124, 108), (92, 108, 125, 109), (110, 109, 126, 127), (128, 129, 113, 112, 130), (113, 131, 115, 96), (115, 132, 116, 98), (116, 133, 117, 99), (117, 134, 118, 100), (118, 135, 136, 119, 101), (137, 122, 105, 121), (106, 122, 138, 123), (107, 123, 139, 124), (108, 124, 140, 125), (109, 125, 141, 126), (127, 126, 142, 143, 144), (145, 146, 129, 128, 147), (129, 148, 131, 113), (131, 149, 132, 115), (132, 150, 133, 116), (133, 151, 134, 117), (134, 152, 153, 135, 118), (122, 137, 154, 155, 138), (123, 138, 156, 139), (124, 139, 157, 140), (125, 140, 158, 141), (126, 141, 159, 142), (143, 142, 160, 161, 162), (163, 164, 146, 145, 165), (146, 166, 148, 129), (148, 167, 149, 131), (149, 168, 150, 132), (150, 169, 151, 133), (151, 170, 171, 152, 134), (172, 156, 138, 155), (139, 156, 173, 157), (140, 157, 174, 158), (141, 158, 175, 159), (142, 159, 176, 160), (161, 160, 177, 178, 179), (180, 181, 164, 163, 182), (164, 183, 166, 146), (166, 184, 167, 148), (167, 185, 168, 149), (168, 186, 169, 150), (169, 187, 188, 170, 151), (189, 173, 156, 172), (157, 173, 190, 174), (158, 174, 191, 175), (159, 175, 192, 176), (160, 176, 193, 177), (178, 177, 194, 195), (196, 197, 181, 180), (181, 198, 183, 164), (183, 199, 184, 166), (184, 200, 185, 167), (185, 201, 186, 168), (186, 202, 203, 187, 169), (204, 190, 173, 189), (174, 190, 205, 191), (175, 191, 206, 192), (176, 192, 207, 193), (177, 193, 208, 194), (195, 194, 209, 210, 211), (212, 213, 197, 196, 214), (197, 215, 198, 181), (198, 216, 199, 183), (199, 217, 200, 184), (200, 218, 201, 185), (201, 219, 220, 202, 186), (190, 204, 221, 222, 205), (191, 205, 223, 206), (192, 206, 224, 207), (193, 207, 225, 208), (194, 208, 226, 209), (210, 209, 227, 228, 229), (228, 227, 213, 212, 230), (213, 231, 215, 197), (215, 232, 216, 198), (216, 233, 217, 199), (217, 234, 218, 200), (218, 235, 236, 219, 201), (205, 222, 237, 238, 223), (206, 223, 239, 224), (207, 224, 240, 225), (208, 225, 241, 226), (209, 226, 242, 227), (227, 242, 231, 213), (231, 243, 232, 215), (232, 244, 233, 216), (233, 245, 234, 217), (234, 246, 247, 235, 218), (223, 238, 248, 249, 239), (224, 239, 250, 240), (225, 240, 251, 241), (226, 241, 252, 242), (242, 252, 243, 231), (243, 253, 244, 232), (244, 254, 245, 233), (245, 255, 256, 246, 234), (257, 250, 239, 249), (240, 250, 258, 251), (241, 251, 259, 252), (252, 259, 253, 243), (253, 260, 254, 244), (255, 245, 254, 261), (250, 257, 262, 263, 258), (251, 258, 264, 259), (259, 264, 260, 253), (260, 265, 266, 261, 254), (258, 263, 267, 268, 264), (264, 268, 269, 265, 260), (0, 4, 270, 271), (7, 0, 271, 272), (53, 52, 271, 270), (4, 3, 12, 273, 270), (23, 13, 5, 7, 272, 274), (52, 69, 272, 271), (270, 273, 70, 54, 53), (12, 11, 20, 275, 273), (34, 21, 23, 274, 276), (274, 272, 69, 68, 86, 103), (273, 275, 87, 71, 70), (20, 31, 277, 275), (32, 34, 276, 278), (276, 274, 103, 102, 120), (104, 87, 275, 277), (31, 44, 279, 277), (47, 32, 278, 280), (120, 119, 278, 276), (121, 104, 277, 279), (44, 60, 78, 281, 279), (63, 45, 47, 280, 282), (119, 136, 280, 278), (279, 281, 154, 137, 121), (78, 77, 94, 283, 281), (81, 61, 63, 282, 284), (282, 280, 136, 135, 153), (155, 154, 281, 283), (94, 93, 111, 285, 283), (97, 79, 81, 284, 286), (284, 282, 153, 152, 171), (172, 155, 283, 285), (111, 110, 287, 285), (114, 95, 97, 286, 288), (286, 284, 171, 170, 188), (189, 172, 285, 287), (110, 127, 289, 287), (130, 112, 114, 288, 290), (288, 286, 188, 187, 203), (204, 189, 287, 289), (127, 144, 291, 289), (147, 128, 130, 290, 292), (290, 288, 203, 202, 220), (221, 204, 289, 291), (144, 143, 162, 293, 291), (165, 145, 147, 292, 294), (292, 290, 220, 219, 236), (291, 293, 237, 222, 221), (162, 161, 179, 295, 293), (182, 163, 165, 294, 296), (294, 292, 236, 235, 247), (293, 295, 248, 238, 237), (179, 178, 195, 211, 297, 295), (214, 196, 180, 182, 296, 298), (296, 294, 247, 246, 256), (295, 297, 262, 257, 249, 248), (211, 210, 229, 299, 297), (230, 212, 214, 298, 300), (298, 296, 256, 255, 261, 266), (297, 299, 267, 263, 262), (229, 228, 301, 299), (228, 230, 300, 301), (300, 298, 266, 265, 269), (268, 267, 299, 301), (269, 268, 301, 300)])
me_sphere_003.materials.append(mat_material)
me_sphere_003.use_remesh_preserve_volume = False
me_sphere_003.use_remesh_preserve_attributes = False
me_sphere_003.use_mirror_vertex_groups = False
me_sphere_003.update()
me_cube_005 = bpy.data.meshes.new('Cube.005')
me_cube_005.from_pydata([(1.0, 1.0, -1.0), (1.0, -1.0, -1.0), (-1.0, -1.0, -1.0), (-1.0, 1.0, -1.0), (1.0, 1.0, 1.0), (1.0, -1.0, 1.0), (-1.0, -1.0, 1.0), (-1.0, 1.0, 1.0)], [], [(0, 1, 2, 3), (4, 7, 6, 5), (0, 4, 5, 1), (1, 5, 6, 2), (2, 6, 7, 3), (4, 0, 3, 7)])
me_cube_005.materials.append(mat_material)
me_cube_005.use_remesh_preserve_volume = False
me_cube_005.use_remesh_preserve_attributes = False
me_cube_005.use_mirror_vertex_groups = False
me_cube_005.update()
me_cube_006 = bpy.data.meshes.new('Cube.006')
me_cube_006.from_pydata([(1.0, 1.0, -1.0), (1.0, -1.0, -1.0), (-1.0, -1.0, -1.0), (-1.0, 1.0, -1.0), (1.0, 1.0, 1.0), (1.0, -1.0, 1.0), (-1.0, -1.0, 1.0), (-1.0, 1.0, 1.0)], [], [(0, 1, 2, 3), (4, 7, 6, 5), (0, 4, 5, 1), (1, 5, 6, 2), (2, 6, 7, 3), (4, 0, 3, 7)])
me_cube_006.materials.append(mat_bouncyblock)
me_cube_006.use_remesh_preserve_volume = False
me_cube_006.use_remesh_preserve_attributes = False
me_cube_006.use_mirror_vertex_groups = False
me_cube_006.update()
me_cube_007 = bpy.data.meshes.new('Cube.007')
me_cube_007.from_pydata([(1.0, 1.0, -1.0), (1.0, -1.0, -1.0), (-1.0, -1.0, -1.0), (-1.0, 1.0, -1.0), (1.0, 1.0, 1.0), (1.0, -1.0, 1.0), (-1.0, -1.0, 1.0), (-1.0, 1.0, 1.0)], [], [(0, 1, 2, 3), (4, 7, 6, 5), (0, 4, 5, 1), (1, 5, 6, 2), (2, 6, 7, 3), (4, 0, 3, 7)])
me_cube_007.materials.append(mat_material)
me_cube_007.use_remesh_preserve_volume = False
me_cube_007.use_remesh_preserve_attributes = False
me_cube_007.use_mirror_vertex_groups = False
me_cube_007.update()
me_cube_008 = bpy.data.meshes.new('Cube.008')
me_cube_008.from_pydata([(1.0, 1.0, -1.0), (1.0, -1.0, -1.0), (-1.0, -1.0, -1.0), (-1.0, 1.0, -1.0), (1.0, 1.0, 1.0), (1.0, -1.0, 1.0), (-1.0, -1.0, 1.0), (-1.0, 1.0, 1.0)], [], [(0, 1, 2, 3), (4, 7, 6, 5), (0, 4, 5, 1), (1, 5, 6, 2), (2, 6, 7, 3), (4, 0, 3, 7)])
me_cube_008.materials.append(mat_ladder)
me_cube_008.use_remesh_preserve_volume = False
me_cube_008.use_remesh_preserve_attributes = False
me_cube_008.use_mirror_vertex_groups = False
me_cube_008.update()
me_cube_009 = bpy.data.meshes.new('Cube.009')
me_cube_009.from_pydata([(1.0, 1.0, -1.0), (1.0, -1.0, -1.0), (-1.0, -1.0, -1.0), (-1.0, 1.0, -1.0), (1.0, 1.0, 1.0), (1.0, -1.0, 1.0), (-1.0, -1.0, 1.0), (-1.0, 1.0, 1.0)], [], [(0, 1, 2, 3), (4, 7, 6, 5), (0, 4, 5, 1), (1, 5, 6, 2), (2, 6, 7, 3), (4, 0, 3, 7)])
me_cube_009.materials.append(mat_material)
me_cube_009.use_remesh_preserve_volume = False
me_cube_009.use_remesh_preserve_attributes = False
me_cube_009.use_mirror_vertex_groups = False
me_cube_009.update()
me_cube_016 = bpy.data.meshes.new('Cube.016')
me_cube_016.from_pydata([(1.0, 1.0, -1.0), (1.0, -1.0, -1.0), (-1.0, -1.0, -1.0), (-1.0, 1.0, -1.0), (1.0, 1.0, 1.0), (1.0, -1.0, 1.0), (-1.0, -1.0, 1.0), (-1.0, 1.0, 1.0)], [], [(0, 1, 2, 3), (4, 7, 6, 5), (0, 4, 5, 1), (1, 5, 6, 2), (2, 6, 7, 3), (4, 0, 3, 7)])
me_cube_016.materials.append(mat_ladder)
me_cube_016.use_remesh_preserve_volume = False
me_cube_016.use_remesh_preserve_attributes = False
me_cube_016.use_mirror_vertex_groups = False
me_cube_016.update()
me_cube_017 = bpy.data.meshes.new('Cube.017')
me_cube_017.from_pydata([(1.0, 1.0, -1.0), (1.0, -1.0, -1.0), (-1.0, -1.0, -1.0), (-1.0, 1.0, -1.0), (1.0, 1.0, 1.0), (1.0, -1.0, 1.0), (-1.0, -1.0, 1.0), (-1.0, 1.0, 1.0)], [], [(0, 1, 2, 3), (4, 7, 6, 5), (0, 4, 5, 1), (1, 5, 6, 2), (2, 6, 7, 3), (4, 0, 3, 7)])
me_cube_017.materials.append(mat_ladder)
me_cube_017.use_remesh_preserve_volume = False
me_cube_017.use_remesh_preserve_attributes = False
me_cube_017.use_mirror_vertex_groups = False
me_cube_017.update()
me_cube_020 = bpy.data.meshes.new('Cube.020')
me_cube_020.from_pydata([(1.0, 1.0, -1.0), (1.0, -1.0, -1.0), (-1.0, -1.0, -1.0), (-1.0, 1.0, -1.0), (1.0, 1.0, 1.0), (1.0, -1.0, 1.0), (-1.0, -1.0, 1.0), (-1.0, 1.0, 1.0)], [], [(0, 1, 2, 3), (4, 7, 6, 5), (0, 4, 5, 1), (1, 5, 6, 2), (2, 6, 7, 3), (4, 0, 3, 7)])
me_cube_020.materials.append(mat_ladder)
me_cube_020.use_remesh_preserve_volume = False
me_cube_020.use_remesh_preserve_attributes = False
me_cube_020.use_mirror_vertex_groups = False
me_cube_020.update()
me_cube_021 = bpy.data.meshes.new('Cube.021')
me_cube_021.from_pydata([(1.0, 1.0, -1.0), (1.0, -1.0, -1.0), (-1.0, -1.0, -1.0), (-1.0, 1.0, -1.0), (1.0, 1.0, 1.0), (1.0, -1.0, 1.0), (-1.0, -1.0, 1.0), (-1.0, 1.0, 1.0)], [], [(0, 1, 2, 3), (4, 7, 6, 5), (0, 4, 5, 1), (1, 5, 6, 2), (2, 6, 7, 3), (4, 0, 3, 7)])
me_cube_021.materials.append(mat_ladder)
me_cube_021.use_remesh_preserve_volume = False
me_cube_021.use_remesh_preserve_attributes = False
me_cube_021.use_mirror_vertex_groups = False
me_cube_021.update()
me_cube_022 = bpy.data.meshes.new('Cube.022')
me_cube_022.from_pydata([(1.0, 1.0, -1.0), (1.0, -1.0, -1.0), (-1.0, -1.0, -1.0), (-1.0, 1.0, -1.0), (1.0, 1.0, 1.0), (1.0, -1.0, 1.0), (-1.0, -1.0, 1.0), (-1.0, 1.0, 1.0)], [], [(0, 1, 2, 3), (4, 7, 6, 5), (0, 4, 5, 1), (1, 5, 6, 2), (2, 6, 7, 3), (4, 0, 3, 7)])
me_cube_022.materials.append(mat_ladder)
me_cube_022.use_remesh_preserve_volume = False
me_cube_022.use_remesh_preserve_attributes = False
me_cube_022.use_mirror_vertex_groups = False
me_cube_022.update()
me_cube_023 = bpy.data.meshes.new('Cube.023')
me_cube_023.from_pydata([(1.0, 1.0, -1.0), (1.0, -1.0, -1.0), (-1.0, -1.0, -1.0), (-1.0, 1.0, -1.0), (1.0, 1.0, 1.0), (1.0, -1.0, 1.0), (-1.0, -1.0, 1.0), (-1.0, 1.0, 1.0)], [], [(0, 1, 2, 3), (4, 7, 6, 5), (0, 4, 5, 1), (1, 5, 6, 2), (2, 6, 7, 3), (4, 0, 3, 7)])
me_cube_023.materials.append(mat_ladder)
me_cube_023.use_remesh_preserve_volume = False
me_cube_023.use_remesh_preserve_attributes = False
me_cube_023.use_mirror_vertex_groups = False
me_cube_023.update()
me_cube_024 = bpy.data.meshes.new('Cube.024')
me_cube_024.from_pydata([(1.0, 1.0, -1.0), (1.0, -1.0, -1.0), (-1.0, -1.0, -1.0), (-1.0, 1.0, -1.0), (1.0, 1.0, 1.0), (1.0, -1.0, 1.0), (-1.0, -1.0, 1.0), (-1.0, 1.0, 1.0)], [], [(0, 1, 2, 3), (4, 7, 6, 5), (0, 4, 5, 1), (1, 5, 6, 2), (2, 6, 7, 3), (4, 0, 3, 7)])
me_cube_024.materials.append(mat_material)
me_cube_024.use_remesh_preserve_volume = False
me_cube_024.use_remesh_preserve_attributes = False
me_cube_024.use_mirror_vertex_groups = False
me_cube_024.update()
me_cube_025 = bpy.data.meshes.new('Cube.025')
me_cube_025.from_pydata([(1.0, 1.0, -1.0), (1.0, -1.0, -1.0), (-1.0, -1.0, -1.0), (-1.0, 1.0, -1.0), (1.0, 1.0, 1.0), (1.0, -1.0, 1.0), (-1.0, -1.0, 1.0), (-1.0, 1.0, 1.0)], [], [(0, 1, 2, 3), (4, 7, 6, 5), (0, 4, 5, 1), (1, 5, 6, 2), (2, 6, 7, 3), (4, 0, 3, 7)])
me_cube_025.materials.append(mat_material)
me_cube_025.use_remesh_preserve_volume = False
me_cube_025.use_remesh_preserve_attributes = False
me_cube_025.use_mirror_vertex_groups = False
me_cube_025.update()
me_cube_026 = bpy.data.meshes.new('Cube.026')
me_cube_026.from_pydata([(1.0, 1.0, -1.0), (1.0, -1.0, -1.0), (-1.0, -1.0, -1.0), (-1.0, 1.0, -1.0), (1.0, 1.0, 1.0), (1.0, -1.0, 1.0), (-1.0, -1.0, 1.0), (-1.0, 1.0, 1.0)], [], [(0, 1, 2, 3), (4, 7, 6, 5), (0, 4, 5, 1), (1, 5, 6, 2), (2, 6, 7, 3), (4, 0, 3, 7)])
me_cube_026.materials.append(mat_material)
me_cube_026.use_remesh_preserve_volume = False
me_cube_026.use_remesh_preserve_attributes = False
me_cube_026.use_mirror_vertex_groups = False
me_cube_026.update()
me_cube_027 = bpy.data.meshes.new('Cube.027')
me_cube_027.from_pydata([(1.0, 1.0, -1.0), (1.0, -1.0, -1.0), (-1.0, -1.0, -1.0), (-1.0, 1.0, -1.0), (1.0, 1.0, 1.0), (1.0, -1.0, 1.0), (-1.0, -1.0, 1.0), (-1.0, 1.0, 1.0)], [], [(0, 1, 2, 3), (4, 7, 6, 5), (0, 4, 5, 1), (1, 5, 6, 2), (2, 6, 7, 3), (4, 0, 3, 7)])
me_cube_027.materials.append(mat_boostyblock)
me_cube_027.use_remesh_preserve_volume = False
me_cube_027.use_remesh_preserve_attributes = False
me_cube_027.use_mirror_vertex_groups = False
me_cube_027.update()
me_cube_002 = bpy.data.meshes.new('Cube.002')
me_cube_002.from_pydata([(1.0, 1.0, -1.0), (1.0, -0.9972, -1.0), (-1.0, -0.9972, -1.0), (-1.0, -1.0, -1.0), (-1.0, -1.0, -1.0), (-1.0, 1.0, -1.0), (1.0, 1.0, -0.114), (-1.0, 1.0, -0.114), (1.0, 0.9636, -0.1729), (1.0, 0.7872, -0.3349), (1.0, 0.5497, -0.477), (1.0, 0.2604, -0.5936), (1.0, -0.06972, -0.6802), (1.0, -0.4279, -0.7336), (1.0, -0.8004, -0.7516), (1.0, -0.8623, -0.7486), (1.0, -0.8623, -0.75), (1.0, -0.9972, -0.75), (0.6419, -0.9972, -0.75), (-1.0, -0.9972, -0.75), (-1.0, -1.0, -0.75), (-1.0, -0.8623, -0.75), (-1.0, -0.8623, -0.7486), (-1.0, -0.8004, -0.7516), (-1.0, -0.4279, -0.7336), (-1.0, -0.06972, -0.6802), (-1.0, 0.2604, -0.5936), (-1.0, 0.5497, -0.477), (-1.0, 0.7872, -0.3349), (-1.0, 0.9636, -0.1729), (-1.0, -0.8623, -0.7486), (0.6419, -0.8623, -0.7486), (0.6419, -0.8623, -0.75), (-1.0, -0.8623, -0.75)], [], [(0, 1, 2, 3, 4, 5), (6, 0, 5, 7), (0, 6, 8, 9, 10, 11, 12, 13, 14, 15, 16, 17, 1), (1, 17, 18, 19, 2), (20, 3, 2, 19), (20, 4, 3), (4, 20, 21, 22, 23, 24, 25, 26, 27, 28, 29, 7, 5), (8, 6, 7, 29), (29, 28, 9, 8), (28, 27, 10, 9), (27, 26, 11, 10), (26, 25, 12, 11), (25, 24, 13, 12), (24, 23, 14, 13), (32, 16, 15, 31), (18, 17, 16, 32), (22, 30, 31, 15, 14, 23), (32, 33, 19, 18), (31, 30, 33, 32), (19, 33, 21, 20), (33, 30, 22, 21)])
me_cube_002.materials.append(mat_material)
me_cube_002.use_remesh_preserve_volume = False
me_cube_002.use_remesh_preserve_attributes = False
me_cube_002.use_mirror_vertex_groups = False
me_cube_002.update()
me_cube_011 = bpy.data.meshes.new('Cube.011')
me_cube_011.from_pydata([(1.0, 1.0, -1.0), (1.0, -1.0, -1.0), (-1.0, -1.0, -1.0), (-1.0, 1.0, -1.0), (1.0, 1.0, 1.0), (1.0, -1.0, 1.0), (-1.0, -1.0, 1.0), (-1.0, 1.0, 1.0)], [], [(0, 1, 2, 3), (4, 7, 6, 5), (0, 4, 5, 1), (1, 5, 6, 2), (2, 6, 7, 3), (4, 0, 3, 7)])
me_cube_011.materials.append(mat_boostyblock)
me_cube_011.use_remesh_preserve_volume = False
me_cube_011.use_remesh_preserve_attributes = False
me_cube_011.use_mirror_vertex_groups = False
me_cube_011.update()
me_cube_012 = bpy.data.meshes.new('Cube.012')
me_cube_012.from_pydata([(1.0, 1.0, -1.0), (1.0, -1.0, -1.0), (-1.0, -1.0, -1.0), (-1.0, 1.0, -1.0), (1.0, 1.0, 1.0), (1.0, -1.0, 1.0), (-1.0, -1.0, 1.0), (-1.0, 1.0, 1.0)], [], [(0, 1, 2, 3), (4, 7, 6, 5), (0, 4, 5, 1), (1, 5, 6, 2), (2, 6, 7, 3), (4, 0, 3, 7)])
me_cube_012.materials.append(mat_material)
me_cube_012.use_remesh_preserve_volume = False
me_cube_012.use_remesh_preserve_attributes = False
me_cube_012.use_mirror_vertex_groups = False
me_cube_012.update()
me_cube_013 = bpy.data.meshes.new('Cube.013')
me_cube_013.from_pydata([(1.0, 1.0, -1.0), (1.0, -1.0, -1.0), (-1.0, -1.0, -1.0), (-1.0, 1.0, -1.0), (1.0, 1.0, 1.0), (1.0, -1.0, 1.0), (-1.0, -1.0, 1.0), (-1.0, 1.0, 1.0)], [], [(0, 1, 2, 3), (4, 7, 6, 5), (0, 4, 5, 1), (1, 5, 6, 2), (2, 6, 7, 3), (4, 0, 3, 7)])
me_cube_013.materials.append(mat_bouncyblock)
me_cube_013.use_remesh_preserve_volume = False
me_cube_013.use_remesh_preserve_attributes = False
me_cube_013.use_mirror_vertex_groups = False
me_cube_013.update()
me_cube_014 = bpy.data.meshes.new('Cube.014')
me_cube_014.from_pydata([(1.0, 1.0, -1.0), (1.0, -1.0, -1.0), (-1.0, -1.0, -1.0), (-1.0, 1.0, -1.0), (1.0, 1.0, 1.0), (1.0, -1.0, 1.0), (-1.0, -1.0, 1.0), (-1.0, 1.0, 1.0)], [], [(0, 1, 2, 3), (4, 7, 6, 5), (0, 4, 5, 1), (1, 5, 6, 2), (2, 6, 7, 3), (4, 0, 3, 7)])
me_cube_014.materials.append(mat_material)
me_cube_014.use_remesh_preserve_volume = False
me_cube_014.use_remesh_preserve_attributes = False
me_cube_014.use_mirror_vertex_groups = False
me_cube_014.update()
me_cube_015 = bpy.data.meshes.new('Cube.015')
me_cube_015.from_pydata([(1.0, 1.0, -1.0), (1.0, -1.0, -1.0), (-1.0, -1.0, -1.0), (-1.0, 1.0, -1.0), (1.0, 1.0, 1.0), (1.0, -1.0, 1.0), (-1.0, -1.0, 1.0), (-1.0, 1.0, 1.0)], [], [(0, 1, 2, 3), (4, 7, 6, 5), (0, 4, 5, 1), (1, 5, 6, 2), (2, 6, 7, 3), (4, 0, 3, 7)])
me_cube_015.materials.append(mat_material)
me_cube_015.use_remesh_preserve_volume = False
me_cube_015.use_remesh_preserve_attributes = False
me_cube_015.use_mirror_vertex_groups = False
me_cube_015.update()
me_cube_018 = bpy.data.meshes.new('Cube.018')
me_cube_018.from_pydata([(1.0, 1.0, -1.0), (1.0, -1.0, -1.0), (-1.0, -1.0, -1.0), (-1.0, 1.0, -1.0), (1.0, 1.0, 1.0), (1.0, -1.0, 1.0), (-1.0, -1.0, 1.0), (-1.0, 1.0, 1.0)], [], [(0, 1, 2, 3), (4, 7, 6, 5), (0, 4, 5, 1), (1, 5, 6, 2), (2, 6, 7, 3), (4, 0, 3, 7)])
me_cube_018.materials.append(mat_material)
me_cube_018.use_remesh_preserve_volume = False
me_cube_018.use_remesh_preserve_attributes = False
me_cube_018.use_mirror_vertex_groups = False
me_cube_018.update()
me_cube_019 = bpy.data.meshes.new('Cube.019')
me_cube_019.from_pydata([(1.0, 1.0, -1.0), (1.0, -1.0, -1.0), (-1.0, -1.0, -1.0), (-1.0, 1.0, -1.0), (1.0, 1.0, 1.0), (1.0, -1.0, 1.0), (-1.0, -1.0, 1.0), (-1.0, 1.0, 1.0)], [], [(0, 1, 2, 3), (4, 7, 6, 5), (0, 4, 5, 1), (1, 5, 6, 2), (2, 6, 7, 3), (4, 0, 3, 7)])
me_cube_019.materials.append(mat_material)
me_cube_019.use_remesh_preserve_volume = False
me_cube_019.use_remesh_preserve_attributes = False
me_cube_019.use_mirror_vertex_groups = False
me_cube_019.update()
me_cube_028 = bpy.data.meshes.new('Cube.028')
me_cube_028.from_pydata([(1.0, 1.0, -1.0), (1.0, -1.0, -1.0), (-1.0, -1.0, -1.0), (-1.0, 1.0, -1.0), (1.0, 1.0, 1.0), (1.0, -1.0, 1.0), (-1.0, -1.0, 1.0), (-1.0, 1.0, 1.0)], [], [(0, 1, 2, 3), (4, 7, 6, 5), (0, 4, 5, 1), (1, 5, 6, 2), (2, 6, 7, 3), (4, 0, 3, 7)])
me_cube_028.materials.append(mat_material)
me_cube_028.use_remesh_preserve_volume = False
me_cube_028.use_remesh_preserve_attributes = False
me_cube_028.use_mirror_vertex_groups = False
me_cube_028.update()

# ---- objects
ob_cube_012 = bpy.data.objects.new('Cube.012', me_cube_001)
ob_cube = bpy.data.objects.new('Cube', me_cube_000)
ob_sphere_001 = bpy.data.objects.new('Sphere.001', me_sphere_002)
ob_spawn = bpy.data.objects.new('-Spawn', me_cube_004)
ob_sphere_000 = bpy.data.objects.new('Sphere.000', me_sphere_003)
ob_cube_006 = bpy.data.objects.new('Cube.006', me_cube_005)
ob_nocollide_boost_0_10_0 = bpy.data.objects.new('-noCollide-Boost 0 10 0', me_cube_006)
ob_cube_007 = bpy.data.objects.new('Cube.007', me_cube_007)
ob_cube_005 = bpy.data.objects.new('Cube.005', me_cube_008)
ob_cube_004 = bpy.data.objects.new('Cube.004', me_cube_009)
ob_cube1 = bpy.data.objects.new('Cube1', me_cube_016)
ob_nodraw_nocollide_boost_0_5_0 = bpy.data.objects.new('-noDraw-noCollide-Boost 0 5 0', me_cube_017)
ob_cube_001 = bpy.data.objects.new('Cube.001', me_cube_020)
ob_nodraw_nocollide_boost_0_5_0_001 = bpy.data.objects.new('-noDraw-noCollide-Boost 0 5 0.001', me_cube_021)
ob_nodraw_nocollide_boost_0_5_0_003 = bpy.data.objects.new('-noDraw-noCollide-Boost 0 5 0.003', me_cube_022)
ob_cube_002 = bpy.data.objects.new('Cube.002', me_cube_023)
ob_cube_003 = bpy.data.objects.new('Cube.003', me_cube_024)
ob_cube1_003 = bpy.data.objects.new('Cube1.003', me_cube_025)
ob_cube1_004 = bpy.data.objects.new('Cube1.004', me_cube_026)
ob_nodraw_nocollide_boost_0_5_0_002 = bpy.data.objects.new('-noDraw-noCollide-Boost 0 5 0.002', me_cube_027)
ob_cube_008 = bpy.data.objects.new('Cube.008', me_cube_002)
ob_nocollide_boost_0_0_25 = bpy.data.objects.new('-noCollide-Boost 0 0 25', me_cube_011)
ob_cube_009 = bpy.data.objects.new('Cube.009', me_cube_012)
ob_nocollide_boost_0_75_0_001 = bpy.data.objects.new('-noCollide-Boost 0 75 0.001', me_cube_013)
ob_cube_010 = bpy.data.objects.new('Cube.010', me_cube_014)
ob_cube_011 = bpy.data.objects.new('Cube.011', me_cube_015)
ob_rotcube = bpy.data.objects.new('-RotCube', me_cube_018)
ob_end = bpy.data.objects.new('-End', me_cube_019)
ob_name_lvl2 = bpy.data.objects.new('-name lvl2', me_cube_028)

# ---- transforms, parenting, visibility, modifiers, constraints
ob_cube_012.location = (0.0, 0.0, 0.0)
ob_cube_012.scale = (5.0, 5.0, 0.5)
ob_cube_012.lock_rotations_4d = False
ob_cube_012.empty_display_type = 'ARROWS'
ob_cube_012.lineart.crease_threshold = 0.0
ob_cube.location = (0.0, 10.0, 0.0)
ob_cube.scale = (1.0, 5.0, 0.5)
ob_cube.lock_rotations_4d = False
ob_cube.empty_display_type = 'ARROWS'
ob_cube.lineart.crease_threshold = 0.0
ob_sphere_001.location = (0.0, 20.0, 0.7044)
ob_sphere_001.scale = (20.0, 20.0, 0.1)
ob_sphere_001.lineart.crease_threshold = 0.0
ob_spawn.location = (0.0, 0.0, 2.0)
ob_spawn.scale = (0.5, 0.5, 0.5)
ob_spawn.lock_rotations_4d = False
ob_spawn.empty_display_type = 'ARROWS'
ob_spawn.lineart.crease_threshold = 0.0
ob_sphere_000.location = (0.0, 30.0, 0.7044)
ob_sphere_000.scale = (20.0, 20.0, 0.1)
ob_sphere_000.lineart.crease_threshold = 0.0
ob_cube_006.location = (0.0, 45.0, 0.0)
ob_cube_006.scale = (1.0, 10.0, 0.5)
ob_cube_006.lock_rotations_4d = False
ob_cube_006.empty_display_type = 'ARROWS'
ob_cube_006.lineart.crease_threshold = 0.0
ob_nocollide_boost_0_10_0.location = (0.0, 54.0, 0.75)
ob_nocollide_boost_0_10_0.scale = (1.0, 1.0, 0.25)
ob_nocollide_boost_0_10_0.lock_rotations_4d = False
ob_nocollide_boost_0_10_0.empty_display_type = 'ARROWS'
ob_nocollide_boost_0_10_0.lineart.crease_threshold = 0.0
ob_cube_007.location = (0.0, 78.75, 1.5)
ob_cube_007.scale = (1.0, 0.1, 0.5)
ob_cube_007.lock_rotations_4d = False
ob_cube_007.empty_display_type = 'ARROWS'
ob_cube_007.lineart.crease_threshold = 0.0
ob_cube_005.location = (0.0, 91.75, 5.75)
ob_cube_005.scale = (1.5, 0.25, 5.75)
ob_cube_005.lock_rotations_4d = False
ob_cube_005.empty_display_type = 'ARROWS'
ob_cube_005.lineart.crease_threshold = 0.0
ob_cube_004.location = (0.0, 102.0, 11.0)
ob_cube_004.scale = (1.5, 10.0, 0.5)
ob_cube_004.lock_rotations_4d = False
ob_cube_004.empty_display_type = 'ARROWS'
ob_cube_004.lineart.crease_threshold = 0.0
ob_cube1.location = (0.0, 112.2, 18.5)
ob_cube1.scale = (1.5, 0.25, 7.0)
ob_cube1.lock_rotations_4d = False
ob_cube1.empty_display_type = 'ARROWS'
ob_cube1.lineart.crease_threshold = 0.0
ob_nodraw_nocollide_boost_0_5_0.location = (0.0, 111.8, 18.5)
ob_nodraw_nocollide_boost_0_5_0.scale = (1.5, 0.25, 7.0)
ob_nodraw_nocollide_boost_0_5_0.lock_rotations_4d = False
ob_nodraw_nocollide_boost_0_5_0.empty_display_type = 'ARROWS'
ob_nodraw_nocollide_boost_0_5_0.lineart.crease_threshold = 0.0
ob_cube_001.location = (0.0, 99.75, 32.5)
ob_cube_001.scale = (1.5, 0.25, 7.0)
ob_cube_001.lock_rotations_4d = False
ob_cube_001.empty_display_type = 'ARROWS'
ob_cube_001.lineart.crease_threshold = 0.0
ob_nodraw_nocollide_boost_0_5_0_001.location = (0.0, 100.2, 32.5)
ob_nodraw_nocollide_boost_0_5_0_001.scale = (1.5, 0.25, 7.0)
ob_nodraw_nocollide_boost_0_5_0_001.lock_rotations_4d = False
ob_nodraw_nocollide_boost_0_5_0_001.empty_display_type = 'ARROWS'
ob_nodraw_nocollide_boost_0_5_0_001.lineart.crease_threshold = 0.0
ob_nodraw_nocollide_boost_0_5_0_003.location = (0.0, 111.8, 46.5)
ob_nodraw_nocollide_boost_0_5_0_003.scale = (1.5, 0.25, 7.0)
ob_nodraw_nocollide_boost_0_5_0_003.lock_rotations_4d = False
ob_nodraw_nocollide_boost_0_5_0_003.empty_display_type = 'ARROWS'
ob_nodraw_nocollide_boost_0_5_0_003.lineart.crease_threshold = 0.0
ob_cube_002.location = (0.0, 112.2, 46.5)
ob_cube_002.scale = (1.5, 0.25, 7.0)
ob_cube_002.lock_rotations_4d = False
ob_cube_002.empty_display_type = 'ARROWS'
ob_cube_002.lineart.crease_threshold = 0.0
ob_cube_003.location = (0.0, 132.2, 53.0)
ob_cube_003.scale = (1.5, 19.75, 0.5)
ob_cube_003.lock_rotations_4d = False
ob_cube_003.empty_display_type = 'ARROWS'
ob_cube_003.lineart.crease_threshold = 0.0
ob_cube1_003.location = (0.0, 112.2, 32.5)
ob_cube1_003.scale = (1.5, 0.25, 7.0)
ob_cube1_003.lock_rotations_4d = False
ob_cube1_003.empty_display_type = 'ARROWS'
ob_cube1_003.lineart.crease_threshold = 0.0
ob_cube1_004.location = (0.0, 99.75, 46.5)
ob_cube1_004.scale = (1.5, 0.25, 7.0)
ob_cube1_004.lock_rotations_4d = False
ob_cube1_004.empty_display_type = 'ARROWS'
ob_cube1_004.lineart.crease_threshold = 0.0
ob_nodraw_nocollide_boost_0_5_0_002.location = (0.0, 91.25, 5.75)
ob_nodraw_nocollide_boost_0_5_0_002.scale = (1.5, 0.25, 5.75)
ob_nodraw_nocollide_boost_0_5_0_002.lock_rotations_4d = False
ob_nodraw_nocollide_boost_0_5_0_002.empty_display_type = 'ARROWS'
ob_nodraw_nocollide_boost_0_5_0_002.lineart.crease_threshold = 0.0
ob_cube_008.location = (0.0, 156.0, 56.5)
ob_cube_008.scale = (1.5, 4.0, 4.0)
ob_cube_008.lock_rotations_4d = False
ob_cube_008.empty_display_type = 'ARROWS'
ob_cube_008.lineart.crease_threshold = 0.0
ob_nocollide_boost_0_0_25.location = (0.0, 144.2, 54.0)
ob_nocollide_boost_0_0_25.scale = (1.5, 1.5, 0.5)
ob_nocollide_boost_0_0_25.lock_rotations_4d = False
ob_nocollide_boost_0_0_25.empty_display_type = 'ARROWS'
ob_nocollide_boost_0_0_25.lineart.crease_threshold = 0.0
ob_cube_009.location = (0.0, 199.5, 53.0)
ob_cube_009.scale = (1.5, 1.5, 0.5)
ob_cube_009.lock_rotations_4d = False
ob_cube_009.empty_display_type = 'ARROWS'
ob_cube_009.lineart.crease_threshold = 0.0
ob_nocollide_boost_0_75_0_001.location = (0.0, 199.5, 53.75)
ob_nocollide_boost_0_75_0_001.scale = (1.5, 1.5, 0.25)
ob_nocollide_boost_0_75_0_001.lock_rotations_4d = False
ob_nocollide_boost_0_75_0_001.empty_display_type = 'ARROWS'
ob_nocollide_boost_0_75_0_001.lineart.crease_threshold = 0.0
ob_cube_010.location = (0.0, 284.0, 53.0)
ob_cube_010.scale = (1.5, 20.0, 0.5)
ob_cube_010.lock_rotations_4d = False
ob_cube_010.empty_display_type = 'ARROWS'
ob_cube_010.lineart.crease_threshold = 0.0
ob_cube_011.location = (0.0, 309.0, 53.0)
ob_cube_011.scale = (5.0, 5.0, 0.49)
ob_cube_011.lock_rotations_4d = False
ob_cube_011.empty_display_type = 'ARROWS'
ob_cube_011.lineart.crease_threshold = 0.0
ob_rotcube.location = (0.0, 309.0, 56.25)
ob_rotcube.scale = (0.5, 0.5, 0.5)
ob_rotcube.lock_rotations_4d = False
ob_rotcube.empty_display_type = 'ARROWS'
ob_rotcube.lineart.crease_threshold = 0.0
ob_end.location = (0.0, 309.0, 56.25)
ob_end.scale = (5.0, 5.0, 2.75)
ob_end.lock_rotations_4d = False
ob_end.empty_display_type = 'ARROWS'
ob_end.lineart.crease_threshold = 0.0
ob_name_lvl2.location = (0.0, -10.0, 0.0)
ob_name_lvl2.scale = (0.5, 0.5, 0.5)
ob_name_lvl2.lock_rotations_4d = False
ob_name_lvl2.empty_display_type = 'ARROWS'
ob_name_lvl2.lineart.crease_threshold = 0.0

# ---- collection membership
col_collection_1.objects.link(ob_cube_012)
col_collection_1.objects.link(ob_cube)
col_collection_1.objects.link(ob_sphere_001)
col_collection_1.objects.link(ob_spawn)
col_collection_1.objects.link(ob_sphere_000)
col_collection_1.objects.link(ob_cube_006)
col_collection_1.objects.link(ob_nocollide_boost_0_10_0)
col_collection_1.objects.link(ob_cube_007)
col_collection_1.objects.link(ob_cube_005)
col_collection_1.objects.link(ob_cube_004)
col_collection_1.objects.link(ob_cube1)
col_collection_1.objects.link(ob_nodraw_nocollide_boost_0_5_0)
col_collection_1.objects.link(ob_cube_001)
col_collection_1.objects.link(ob_nodraw_nocollide_boost_0_5_0_001)
col_collection_1.objects.link(ob_nodraw_nocollide_boost_0_5_0_003)
col_collection_1.objects.link(ob_cube_002)
col_collection_1.objects.link(ob_cube_003)
col_collection_1.objects.link(ob_cube1_003)
col_collection_1.objects.link(ob_cube1_004)
col_collection_1.objects.link(ob_nodraw_nocollide_boost_0_5_0_002)
col_collection_1.objects.link(ob_cube_008)
col_collection_1.objects.link(ob_nocollide_boost_0_0_25)
col_collection_1.objects.link(ob_cube_009)
col_collection_1.objects.link(ob_nocollide_boost_0_75_0_001)
col_collection_1.objects.link(ob_cube_010)
col_collection_1.objects.link(ob_cube_011)
col_collection_1.objects.link(ob_rotcube)
col_collection_1.objects.link(ob_end)
col_collection_1.objects.link(ob_name_lvl2)

# ---- scene / render settings (as saved in the file)
scene.frame_start = 1; scene.frame_end = 250; scene.frame_set(1)
scene.render.engine = 'BLENDER_EEVEE_NEXT'
scene.render.resolution_percentage = 50
scene.render.dither_intensity = 0.0
scene.cycles.use_denoising = False
scene.cycles.samples = 10
scene.cycles.sampling_pattern = 'TABULATED_SOBOL'
scene.cycles.light_sampling_threshold = 0.0
scene.cycles.use_adaptive_sampling = False
scene.cycles.use_light_tree = False
scene.cycles.blur_glossy = 0.0
scene.cycles.pixel_filter_type = 'GAUSSIAN'
scene.cycles.sample_clamp_indirect = 0.0
scene.view_settings.view_transform = 'Standard'
bpy.context.view_layer.update()

# ---- added for rendering (the .blend has no active camera and no usable light): camera, sun
cam_auto = bpy.data.cameras.new('AutoCamera')
cam_auto.lens = 50.0
cam_auto.sensor_width = 36.0
cam_auto.clip_end = 5359.41
ob_auto_camera = bpy.data.objects.new('AutoCamera', cam_auto)
scene.collection.objects.link(ob_auto_camera)
ob_auto_camera.location = (305.381, -214.707, 273.555)
ob_auto_camera.rotation_euler = (1.09748, -7.21219e-08, 0.694738)
scene.camera = ob_auto_camera
light_auto_sun = bpy.data.lights.new('AutoSun', 'SUN')
light_auto_sun.energy = 3.0
light_auto_sun.angle = 0.0523599
ob_auto_sun = bpy.data.objects.new('AutoSun', light_auto_sun)
scene.collection.objects.link(ob_auto_sun)
ob_auto_sun.rotation_euler = (0.872665, 0.174533, 0.523599)
bpy.context.view_layer.update()
